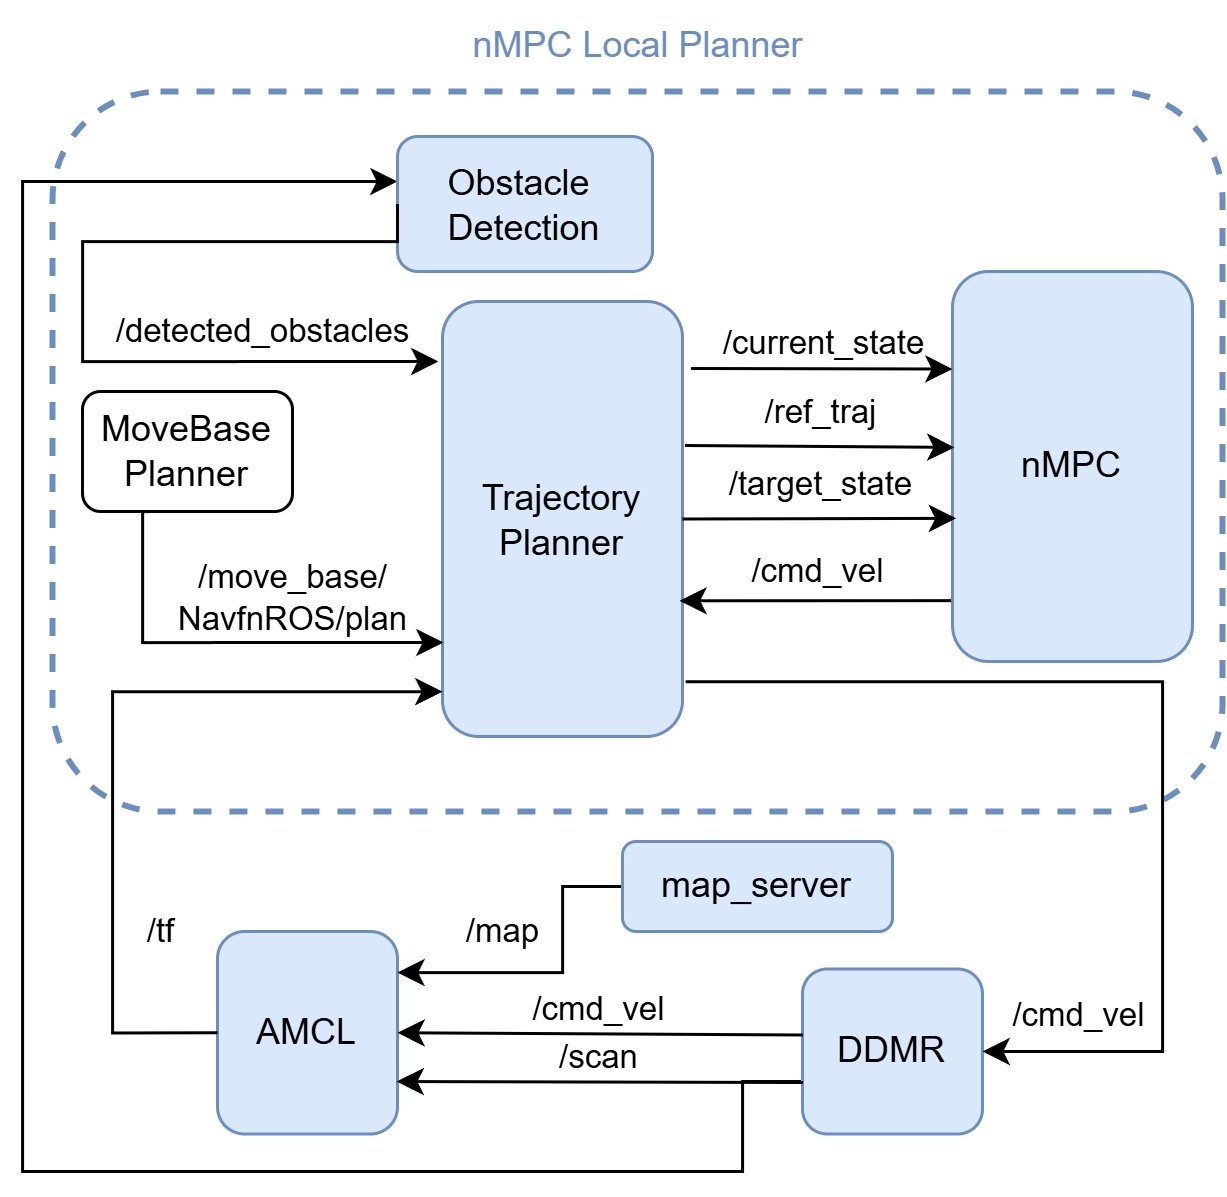

The diagram above was exported from draw.io. Its source (the exported page's mxGraphModel, read from the mxfile embedded in the PNG):
<mxGraphModel dx="815" dy="431" grid="1" gridSize="10" guides="1" tooltips="1" connect="1" arrows="1" fold="1" page="1" pageScale="1.5" pageWidth="1169" pageHeight="826" background="none" math="0" shadow="0">
  <root>
    <mxCell id="0" style=";html=1;" />
    <mxCell id="1" style=";html=1;" parent="0" />
    <mxCell id="W7KLRnC-2VCepuPbdDTs-93" value="" style="rounded=1;whiteSpace=wrap;html=1;fillStyle=solid;dashed=1;fillColor=none;strokeColor=#6c8ebf;gradientColor=none;strokeWidth=2;" parent="1" vertex="1">
      <mxGeometry x="590" y="220" width="390" height="240" as="geometry" />
    </mxCell>
    <mxCell id="W7KLRnC-2VCepuPbdDTs-89" value="" style="endArrow=classic;html=1;rounded=0;edgeStyle=orthogonalEdgeStyle;exitX=0;exitY=0.75;exitDx=0;exitDy=0;" parent="1" source="W7KLRnC-2VCepuPbdDTs-9" edge="1">
      <mxGeometry width="50" height="50" relative="1" as="geometry">
        <mxPoint x="790" y="520" as="sourcePoint" />
        <mxPoint x="705" y="250" as="targetPoint" />
        <Array as="points">
          <mxPoint x="840" y="550" />
          <mxPoint x="820" y="550" />
          <mxPoint x="820" y="580" />
          <mxPoint x="580" y="580" />
          <mxPoint x="580" y="250" />
        </Array>
      </mxGeometry>
    </mxCell>
    <mxCell id="W7KLRnC-2VCepuPbdDTs-9" value="DDMR" style="rounded=1;whiteSpace=wrap;html=1;fillColor=#dae8fc;strokeColor=#6c8ebf;" parent="1" vertex="1">
      <mxGeometry x="840" y="512.5" width="60" height="55" as="geometry" />
    </mxCell>
    <mxCell id="W7KLRnC-2VCepuPbdDTs-13" value="Obstacle&amp;nbsp;&lt;div&gt;Detection&lt;/div&gt;" style="rounded=1;whiteSpace=wrap;html=1;fillColor=#dae8fc;strokeColor=#6c8ebf;" parent="1" vertex="1">
      <mxGeometry x="705" y="235" width="85" height="45" as="geometry" />
    </mxCell>
    <mxCell id="W7KLRnC-2VCepuPbdDTs-16" value="MoveBase Planner" style="rounded=1;whiteSpace=wrap;html=1;" parent="1" vertex="1">
      <mxGeometry x="600" y="320" width="70" height="40" as="geometry" />
    </mxCell>
    <mxCell id="W7KLRnC-2VCepuPbdDTs-17" value="Trajectory Planner" style="rounded=1;whiteSpace=wrap;html=1;fillColor=#dae8fc;strokeColor=#6c8ebf;" parent="1" vertex="1">
      <mxGeometry x="720" y="290" width="80" height="145" as="geometry" />
    </mxCell>
    <mxCell id="W7KLRnC-2VCepuPbdDTs-19" value="AMCL" style="rounded=1;whiteSpace=wrap;html=1;fillColor=#dae8fc;strokeColor=#6c8ebf;" parent="1" vertex="1">
      <mxGeometry x="645" y="500" width="60" height="67.5" as="geometry" />
    </mxCell>
    <mxCell id="W7KLRnC-2VCepuPbdDTs-44" value="" style="endArrow=classic;html=1;rounded=0;entryX=0;entryY=0.897;entryDx=0;entryDy=0;edgeStyle=orthogonalEdgeStyle;exitX=0;exitY=0.5;exitDx=0;exitDy=0;entryPerimeter=0;" parent="1" source="W7KLRnC-2VCepuPbdDTs-19" target="W7KLRnC-2VCepuPbdDTs-17" edge="1">
      <mxGeometry width="50" height="50" relative="1" as="geometry">
        <mxPoint x="620" y="530" as="sourcePoint" />
        <mxPoint x="710" y="400" as="targetPoint" />
        <Array as="points">
          <mxPoint x="610" y="534" />
          <mxPoint x="610" y="420" />
        </Array>
      </mxGeometry>
    </mxCell>
    <mxCell id="W7KLRnC-2VCepuPbdDTs-46" value="/tf" style="edgeLabel;html=1;align=center;verticalAlign=middle;resizable=0;points=[];" parent="W7KLRnC-2VCepuPbdDTs-44" vertex="1" connectable="0">
      <mxGeometry relative="1" as="geometry">
        <mxPoint x="16" y="60" as="offset" />
      </mxGeometry>
    </mxCell>
    <mxCell id="W7KLRnC-2VCepuPbdDTs-47" value="nMPC" style="rounded=1;whiteSpace=wrap;html=1;fillColor=#dae8fc;strokeColor=#6c8ebf;" parent="1" vertex="1">
      <mxGeometry x="890" y="280" width="80" height="130" as="geometry" />
    </mxCell>
    <mxCell id="W7KLRnC-2VCepuPbdDTs-58" value="" style="endArrow=classic;html=1;rounded=0;exitX=0.394;exitY=1;exitDx=0;exitDy=0;entryX=0.004;entryY=0.784;entryDx=0;entryDy=0;entryPerimeter=0;exitPerimeter=0;edgeStyle=orthogonalEdgeStyle;" parent="1" source="W7KLRnC-2VCepuPbdDTs-16" target="W7KLRnC-2VCepuPbdDTs-17" edge="1">
      <mxGeometry width="50" height="50" relative="1" as="geometry">
        <mxPoint x="620" y="387.5" as="sourcePoint" />
        <mxPoint x="670" y="337.5" as="targetPoint" />
        <Array as="points">
          <mxPoint x="620" y="360" />
          <mxPoint x="620" y="404" />
        </Array>
      </mxGeometry>
    </mxCell>
    <mxCell id="W7KLRnC-2VCepuPbdDTs-59" value="/move_base/&lt;div&gt;NavfnROS/plan&lt;/div&gt;" style="edgeLabel;html=1;align=center;verticalAlign=middle;resizable=0;points=[];" parent="W7KLRnC-2VCepuPbdDTs-58" vertex="1" connectable="0">
      <mxGeometry x="0.2265" y="-1" relative="1" as="geometry">
        <mxPoint x="8" y="-16" as="offset" />
      </mxGeometry>
    </mxCell>
    <mxCell id="W7KLRnC-2VCepuPbdDTs-60" value="" style="endArrow=classic;html=1;rounded=0;exitX=1.035;exitY=0.154;exitDx=0;exitDy=0;exitPerimeter=0;entryX=0;entryY=0.25;entryDx=0;entryDy=0;" parent="1" source="W7KLRnC-2VCepuPbdDTs-17" target="W7KLRnC-2VCepuPbdDTs-47" edge="1">
      <mxGeometry width="50" height="50" relative="1" as="geometry">
        <mxPoint x="820" y="325" as="sourcePoint" />
        <mxPoint x="889" y="312" as="targetPoint" />
      </mxGeometry>
    </mxCell>
    <mxCell id="W7KLRnC-2VCepuPbdDTs-61" value="/current_state" style="edgeLabel;html=1;align=center;verticalAlign=middle;resizable=0;points=[];" parent="W7KLRnC-2VCepuPbdDTs-60" vertex="1" connectable="0">
      <mxGeometry x="0.0171" y="2" relative="1" as="geometry">
        <mxPoint x="-1" y="-7" as="offset" />
      </mxGeometry>
    </mxCell>
    <mxCell id="W7KLRnC-2VCepuPbdDTs-62" value="" style="endArrow=classic;html=1;rounded=0;exitX=1.01;exitY=0.331;exitDx=0;exitDy=0;exitPerimeter=0;entryX=0.008;entryY=0.451;entryDx=0;entryDy=0;entryPerimeter=0;" parent="1" source="W7KLRnC-2VCepuPbdDTs-17" target="W7KLRnC-2VCepuPbdDTs-47" edge="1">
      <mxGeometry width="50" height="50" relative="1" as="geometry">
        <mxPoint x="840" y="430" as="sourcePoint" />
        <mxPoint x="890" y="380" as="targetPoint" />
      </mxGeometry>
    </mxCell>
    <mxCell id="W7KLRnC-2VCepuPbdDTs-63" value="/ref_traj" style="edgeLabel;html=1;align=center;verticalAlign=middle;resizable=0;points=[];" parent="W7KLRnC-2VCepuPbdDTs-62" vertex="1" connectable="0">
      <mxGeometry x="-0.0041" relative="1" as="geometry">
        <mxPoint y="-12" as="offset" />
      </mxGeometry>
    </mxCell>
    <mxCell id="W7KLRnC-2VCepuPbdDTs-67" value="" style="endArrow=classic;html=1;rounded=0;exitX=1;exitY=0.5;exitDx=0;exitDy=0;entryX=0.015;entryY=0.633;entryDx=0;entryDy=0;entryPerimeter=0;" parent="1" source="W7KLRnC-2VCepuPbdDTs-17" target="W7KLRnC-2VCepuPbdDTs-47" edge="1">
      <mxGeometry width="50" height="50" relative="1" as="geometry">
        <mxPoint x="820" y="435" as="sourcePoint" />
        <mxPoint x="860" y="370" as="targetPoint" />
      </mxGeometry>
    </mxCell>
    <mxCell id="W7KLRnC-2VCepuPbdDTs-69" value="/target_state" style="edgeLabel;html=1;align=center;verticalAlign=middle;resizable=0;points=[];" parent="W7KLRnC-2VCepuPbdDTs-67" vertex="1" connectable="0">
      <mxGeometry x="0.0199" y="-1" relative="1" as="geometry">
        <mxPoint x="-1" y="-13" as="offset" />
      </mxGeometry>
    </mxCell>
    <mxCell id="W7KLRnC-2VCepuPbdDTs-76" value="" style="endArrow=classic;html=1;rounded=0;entryX=0.987;entryY=0.688;entryDx=0;entryDy=0;entryPerimeter=0;exitX=-0.006;exitY=0.844;exitDx=0;exitDy=0;exitPerimeter=0;" parent="1" source="W7KLRnC-2VCepuPbdDTs-47" target="W7KLRnC-2VCepuPbdDTs-17" edge="1">
      <mxGeometry width="50" height="50" relative="1" as="geometry">
        <mxPoint x="720" y="460" as="sourcePoint" />
        <mxPoint x="770" y="410" as="targetPoint" />
      </mxGeometry>
    </mxCell>
    <mxCell id="W7KLRnC-2VCepuPbdDTs-77" value="/cmd_vel" style="edgeLabel;html=1;align=center;verticalAlign=middle;resizable=0;points=[];" parent="W7KLRnC-2VCepuPbdDTs-76" vertex="1" connectable="0">
      <mxGeometry x="0.0048" y="1" relative="1" as="geometry">
        <mxPoint x="1" y="-11" as="offset" />
      </mxGeometry>
    </mxCell>
    <mxCell id="W7KLRnC-2VCepuPbdDTs-78" value="" style="endArrow=classic;html=1;rounded=0;exitX=1.013;exitY=0.874;exitDx=0;exitDy=0;exitPerimeter=0;entryX=1;entryY=0.5;entryDx=0;entryDy=0;edgeStyle=orthogonalEdgeStyle;" parent="1" source="W7KLRnC-2VCepuPbdDTs-17" target="W7KLRnC-2VCepuPbdDTs-9" edge="1">
      <mxGeometry width="50" height="50" relative="1" as="geometry">
        <mxPoint x="710" y="420" as="sourcePoint" />
        <mxPoint x="760" y="370" as="targetPoint" />
        <Array as="points">
          <mxPoint x="960" y="417" />
          <mxPoint x="960" y="540" />
        </Array>
      </mxGeometry>
    </mxCell>
    <mxCell id="W7KLRnC-2VCepuPbdDTs-79" value="/cmd_vel" style="edgeLabel;html=1;align=center;verticalAlign=middle;resizable=0;points=[];" parent="W7KLRnC-2VCepuPbdDTs-78" vertex="1" connectable="0">
      <mxGeometry x="0.8355" relative="1" as="geometry">
        <mxPoint x="4" y="-12" as="offset" />
      </mxGeometry>
    </mxCell>
    <mxCell id="W7KLRnC-2VCepuPbdDTs-80" value="" style="endArrow=classic;html=1;rounded=0;entryX=-0.017;entryY=0.138;entryDx=0;entryDy=0;entryPerimeter=0;exitX=0;exitY=0.5;exitDx=0;exitDy=0;edgeStyle=orthogonalEdgeStyle;" parent="1" source="W7KLRnC-2VCepuPbdDTs-13" target="W7KLRnC-2VCepuPbdDTs-17" edge="1">
      <mxGeometry width="50" height="50" relative="1" as="geometry">
        <mxPoint x="590" y="300" as="sourcePoint" />
        <mxPoint x="640" y="250" as="targetPoint" />
        <Array as="points">
          <mxPoint x="705" y="270" />
          <mxPoint x="600" y="270" />
          <mxPoint x="600" y="310" />
        </Array>
      </mxGeometry>
    </mxCell>
    <mxCell id="W7KLRnC-2VCepuPbdDTs-81" value="/detected_obstacles" style="edgeLabel;html=1;align=center;verticalAlign=middle;resizable=0;points=[];" parent="W7KLRnC-2VCepuPbdDTs-80" vertex="1" connectable="0">
      <mxGeometry x="0.6166" y="-2" relative="1" as="geometry">
        <mxPoint x="-6" y="-12" as="offset" />
      </mxGeometry>
    </mxCell>
    <mxCell id="W7KLRnC-2VCepuPbdDTs-82" value="" style="endArrow=classic;html=1;rounded=0;entryX=1;entryY=0.5;entryDx=0;entryDy=0;exitX=0.002;exitY=0.4;exitDx=0;exitDy=0;exitPerimeter=0;" parent="1" source="W7KLRnC-2VCepuPbdDTs-9" target="W7KLRnC-2VCepuPbdDTs-19" edge="1">
      <mxGeometry width="50" height="50" relative="1" as="geometry">
        <mxPoint x="770" y="533.7" as="sourcePoint" />
        <mxPoint x="703.6800000000001" y="533.71" as="targetPoint" />
      </mxGeometry>
    </mxCell>
    <mxCell id="W7KLRnC-2VCepuPbdDTs-84" value="/cmd_vel" style="edgeLabel;html=1;align=center;verticalAlign=middle;resizable=0;points=[];" parent="W7KLRnC-2VCepuPbdDTs-82" vertex="1" connectable="0">
      <mxGeometry x="0.0124" relative="1" as="geometry">
        <mxPoint y="-8" as="offset" />
      </mxGeometry>
    </mxCell>
    <mxCell id="W7KLRnC-2VCepuPbdDTs-85" value="" style="endArrow=classic;html=1;rounded=0;entryX=0.995;entryY=0.741;entryDx=0;entryDy=0;entryPerimeter=0;exitX=0.002;exitY=0.688;exitDx=0;exitDy=0;exitPerimeter=0;" parent="1" source="W7KLRnC-2VCepuPbdDTs-9" target="W7KLRnC-2VCepuPbdDTs-19" edge="1">
      <mxGeometry width="50" height="50" relative="1" as="geometry">
        <mxPoint x="770" y="550" as="sourcePoint" />
        <mxPoint x="710" y="550" as="targetPoint" />
      </mxGeometry>
    </mxCell>
    <mxCell id="W7KLRnC-2VCepuPbdDTs-86" value="/scan" style="edgeLabel;html=1;align=center;verticalAlign=middle;resizable=0;points=[];" parent="W7KLRnC-2VCepuPbdDTs-85" vertex="1" connectable="0">
      <mxGeometry x="0.0124" relative="1" as="geometry">
        <mxPoint y="-8" as="offset" />
      </mxGeometry>
    </mxCell>
    <mxCell id="W7KLRnC-2VCepuPbdDTs-94" value="&lt;font color=&quot;#6c8ebf&quot;&gt;nMPC Local Planner&lt;/font&gt;" style="text;html=1;align=center;verticalAlign=middle;resizable=0;points=[];autosize=1;strokeColor=none;fillColor=none;" parent="1" vertex="1">
      <mxGeometry x="720" y="190" width="130" height="30" as="geometry" />
    </mxCell>
    <mxCell id="W7KLRnC-2VCepuPbdDTs-95" value="" style="endArrow=classic;html=1;rounded=0;entryX=0.999;entryY=0.203;entryDx=0;entryDy=0;entryPerimeter=0;exitX=0;exitY=0.5;exitDx=0;exitDy=0;edgeStyle=orthogonalEdgeStyle;" parent="1" source="W7KLRnC-2VCepuPbdDTs-97" target="W7KLRnC-2VCepuPbdDTs-19" edge="1">
      <mxGeometry width="50" height="50" relative="1" as="geometry">
        <mxPoint x="780" y="510" as="sourcePoint" />
        <mxPoint x="790" y="590" as="targetPoint" />
        <Array as="points">
          <mxPoint x="760" y="485" />
          <mxPoint x="760" y="514" />
        </Array>
      </mxGeometry>
    </mxCell>
    <mxCell id="W7KLRnC-2VCepuPbdDTs-96" value="/map" style="edgeLabel;html=1;align=center;verticalAlign=middle;resizable=0;points=[];" parent="W7KLRnC-2VCepuPbdDTs-95" vertex="1" connectable="0">
      <mxGeometry x="0.0124" relative="1" as="geometry">
        <mxPoint x="-16" y="-14" as="offset" />
      </mxGeometry>
    </mxCell>
    <mxCell id="W7KLRnC-2VCepuPbdDTs-97" value="map_server" style="rounded=1;whiteSpace=wrap;html=1;fillColor=#dae8fc;strokeColor=#6c8ebf;" parent="1" vertex="1">
      <mxGeometry x="780" y="470" width="90" height="30" as="geometry" />
    </mxCell>
  </root>
</mxGraphModel>